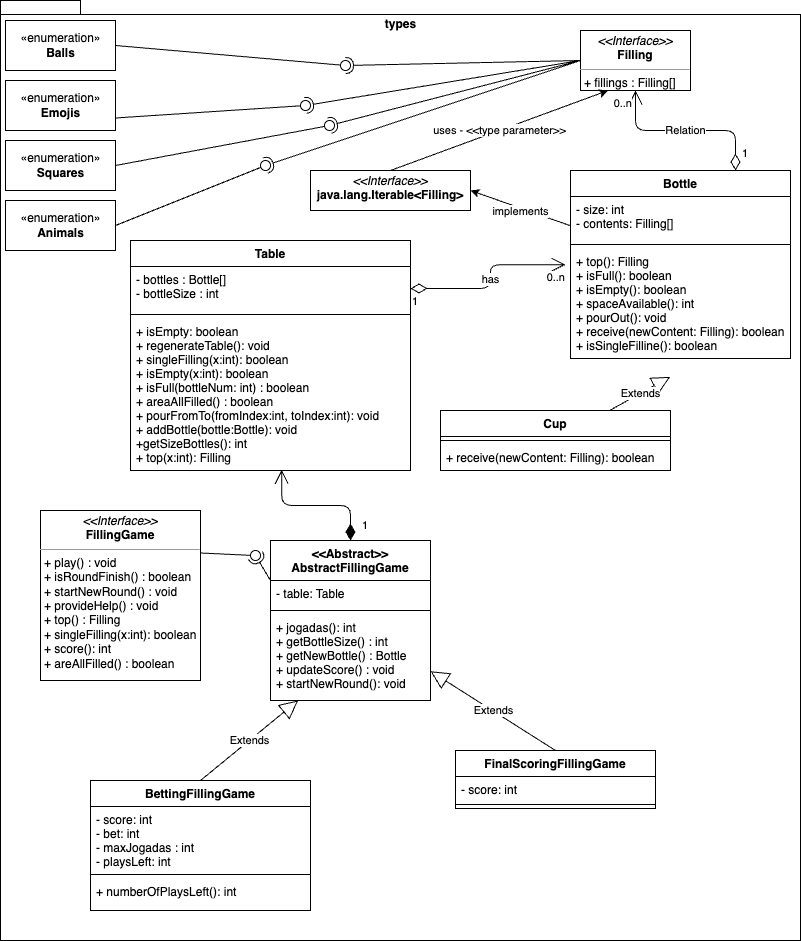

The diagram above was exported from draw.io. Its source (the exported page's mxGraphModel, read from the mxfile embedded in the PNG):
<mxGraphModel dx="1093" dy="665" grid="1" gridSize="10" guides="1" tooltips="1" connect="1" arrows="1" fold="1" page="1" pageScale="1" pageWidth="827" pageHeight="1169" math="0" shadow="0">
  <root>
    <mxCell id="0" />
    <mxCell id="1" parent="0" />
    <mxCell id="22" value="types" style="shape=folder;fontStyle=1;spacingTop=10;tabWidth=40;tabHeight=14;tabPosition=left;html=1;align=center;horizontal=1;verticalAlign=top;" parent="1" vertex="1">
      <mxGeometry x="10" y="10" width="800" height="940" as="geometry" />
    </mxCell>
    <mxCell id="53" style="edgeStyle=none;html=1;entryX=1;entryY=0.5;entryDx=0;entryDy=0;" parent="1" source="17" target="52" edge="1">
      <mxGeometry relative="1" as="geometry" />
    </mxCell>
    <mxCell id="54" value="implements" style="edgeLabel;html=1;align=center;verticalAlign=middle;resizable=0;points=[];" parent="53" vertex="1" connectable="0">
      <mxGeometry x="0.0035" y="2" relative="1" as="geometry">
        <mxPoint y="1" as="offset" />
      </mxGeometry>
    </mxCell>
    <mxCell id="17" value="Bottle" style="swimlane;fontStyle=1;align=center;verticalAlign=top;childLayout=stackLayout;horizontal=1;startSize=26;horizontalStack=0;resizeParent=1;resizeParentMax=0;resizeLast=0;collapsible=1;marginBottom=0;" parent="1" vertex="1">
      <mxGeometry x="580" y="180" width="220" height="188" as="geometry">
        <mxRectangle x="600" y="363" width="70" height="30" as="alternateBounds" />
      </mxGeometry>
    </mxCell>
    <mxCell id="18" value="- size: int&#10;- contents: Filling[]" style="text;strokeColor=none;fillColor=none;align=left;verticalAlign=top;spacingLeft=4;spacingRight=4;overflow=hidden;rotatable=0;points=[[0,0.5],[1,0.5]];portConstraint=eastwest;" parent="17" vertex="1">
      <mxGeometry y="26" width="220" height="44" as="geometry" />
    </mxCell>
    <mxCell id="19" value="" style="line;strokeWidth=1;fillColor=none;align=left;verticalAlign=middle;spacingTop=-1;spacingLeft=3;spacingRight=3;rotatable=0;labelPosition=right;points=[];portConstraint=eastwest;strokeColor=inherit;" parent="17" vertex="1">
      <mxGeometry y="70" width="220" height="8" as="geometry" />
    </mxCell>
    <mxCell id="20" value="+ top(): Filling&#10;+ isFull(): boolean&#10;+ isEmpty(): boolean&#10;+ spaceAvailable(): int&#10;+ pourOut(): void&#10;+ receive(newContent: Filling): boolean&#10;+ isSingleFilline(): boolean" style="text;strokeColor=none;fillColor=none;align=left;verticalAlign=top;spacingLeft=4;spacingRight=4;overflow=hidden;rotatable=0;points=[[0,0.5],[1,0.5]];portConstraint=eastwest;" parent="17" vertex="1">
      <mxGeometry y="78" width="220" height="110" as="geometry" />
    </mxCell>
    <mxCell id="21" value="&lt;p style=&quot;margin:0px;margin-top:4px;text-align:center;&quot;&gt;&lt;i&gt;&amp;lt;&amp;lt;Interface&amp;gt;&amp;gt;&lt;/i&gt;&lt;br&gt;&lt;b&gt;Filling&lt;/b&gt;&lt;/p&gt;&lt;hr size=&quot;1&quot;&gt;&lt;p style=&quot;margin:0px;margin-left:4px;&quot;&gt;+ fillings&lt;span style=&quot;background-color: initial;&quot;&gt;&amp;nbsp;: Filling[]&lt;/span&gt;&lt;br&gt;&lt;/p&gt;" style="verticalAlign=top;align=left;overflow=fill;fontSize=12;fontFamily=Helvetica;html=1;" parent="1" vertex="1">
      <mxGeometry x="590" y="40" width="110" height="60" as="geometry" />
    </mxCell>
    <mxCell id="29" value="«enumeration»&lt;br&gt;&lt;b&gt;Balls&lt;br&gt;&lt;/b&gt;" style="html=1;" parent="1" vertex="1">
      <mxGeometry x="15" y="30" width="110" height="50" as="geometry" />
    </mxCell>
    <mxCell id="30" value="«enumeration»&lt;br&gt;&lt;b&gt;Emojis&lt;br&gt;&lt;/b&gt;" style="html=1;" parent="1" vertex="1">
      <mxGeometry x="15" y="90" width="110" height="50" as="geometry" />
    </mxCell>
    <mxCell id="31" value="«enumeration»&lt;br&gt;&lt;b&gt;Squares&lt;br&gt;&lt;/b&gt;" style="html=1;" parent="1" vertex="1">
      <mxGeometry x="15" y="150" width="110" height="50" as="geometry" />
    </mxCell>
    <mxCell id="37" value="" style="rounded=0;orthogonalLoop=1;jettySize=auto;html=1;endArrow=none;endFill=0;sketch=0;sourcePerimeterSpacing=0;targetPerimeterSpacing=0;exitX=1;exitY=0.5;exitDx=0;exitDy=0;" parent="1" source="29" target="39" edge="1">
      <mxGeometry relative="1" as="geometry">
        <mxPoint x="350" y="105" as="sourcePoint" />
      </mxGeometry>
    </mxCell>
    <mxCell id="38" value="" style="rounded=0;orthogonalLoop=1;jettySize=auto;html=1;endArrow=halfCircle;endFill=0;entryX=0.5;entryY=0.5;endSize=6;strokeWidth=1;sketch=0;exitX=0;exitY=0.5;exitDx=0;exitDy=0;" parent="1" source="21" target="39" edge="1">
      <mxGeometry relative="1" as="geometry">
        <mxPoint x="390" y="105" as="sourcePoint" />
      </mxGeometry>
    </mxCell>
    <mxCell id="39" value="" style="ellipse;whiteSpace=wrap;html=1;align=center;aspect=fixed;resizable=0;points=[];outlineConnect=0;sketch=0;" parent="1" vertex="1">
      <mxGeometry x="350" y="70" width="10" height="10" as="geometry" />
    </mxCell>
    <mxCell id="40" value="" style="rounded=0;orthogonalLoop=1;jettySize=auto;html=1;endArrow=none;endFill=0;sketch=0;sourcePerimeterSpacing=0;targetPerimeterSpacing=0;exitX=1;exitY=0.75;exitDx=0;exitDy=0;" parent="1" source="30" target="42" edge="1">
      <mxGeometry relative="1" as="geometry">
        <mxPoint x="350" y="165" as="sourcePoint" />
      </mxGeometry>
    </mxCell>
    <mxCell id="41" value="" style="rounded=0;orthogonalLoop=1;jettySize=auto;html=1;endArrow=halfCircle;endFill=0;entryX=0.5;entryY=0.5;endSize=6;strokeWidth=1;sketch=0;exitX=0;exitY=0.5;exitDx=0;exitDy=0;" parent="1" source="21" target="42" edge="1">
      <mxGeometry relative="1" as="geometry">
        <mxPoint x="390" y="165" as="sourcePoint" />
      </mxGeometry>
    </mxCell>
    <mxCell id="42" value="" style="ellipse;whiteSpace=wrap;html=1;align=center;aspect=fixed;resizable=0;points=[];outlineConnect=0;sketch=0;" parent="1" vertex="1">
      <mxGeometry x="310" y="110" width="10" height="10" as="geometry" />
    </mxCell>
    <mxCell id="43" value="" style="rounded=0;orthogonalLoop=1;jettySize=auto;html=1;endArrow=none;endFill=0;sketch=0;sourcePerimeterSpacing=0;targetPerimeterSpacing=0;exitX=1;exitY=0.5;exitDx=0;exitDy=0;" parent="1" source="31" target="45" edge="1">
      <mxGeometry relative="1" as="geometry">
        <mxPoint x="350" y="215" as="sourcePoint" />
      </mxGeometry>
    </mxCell>
    <mxCell id="44" value="" style="rounded=0;orthogonalLoop=1;jettySize=auto;html=1;endArrow=halfCircle;endFill=0;entryX=0.5;entryY=0.5;endSize=6;strokeWidth=1;sketch=0;exitX=0;exitY=0.5;exitDx=0;exitDy=0;" parent="1" source="21" target="45" edge="1">
      <mxGeometry relative="1" as="geometry">
        <mxPoint x="390" y="215" as="sourcePoint" />
      </mxGeometry>
    </mxCell>
    <mxCell id="45" value="" style="ellipse;whiteSpace=wrap;html=1;align=center;aspect=fixed;resizable=0;points=[];outlineConnect=0;sketch=0;" parent="1" vertex="1">
      <mxGeometry x="334" y="130" width="10" height="10" as="geometry" />
    </mxCell>
    <mxCell id="46" value="«enumeration»&lt;br&gt;&lt;b&gt;Animals&lt;br&gt;&lt;/b&gt;" style="html=1;" parent="1" vertex="1">
      <mxGeometry x="15" y="210" width="110" height="50" as="geometry" />
    </mxCell>
    <mxCell id="47" value="" style="rounded=0;orthogonalLoop=1;jettySize=auto;html=1;endArrow=none;endFill=0;sketch=0;sourcePerimeterSpacing=0;targetPerimeterSpacing=0;exitX=1;exitY=0.5;exitDx=0;exitDy=0;" parent="1" source="46" target="49" edge="1">
      <mxGeometry relative="1" as="geometry">
        <mxPoint x="350" y="265" as="sourcePoint" />
      </mxGeometry>
    </mxCell>
    <mxCell id="48" value="" style="rounded=0;orthogonalLoop=1;jettySize=auto;html=1;endArrow=halfCircle;endFill=0;entryX=0.5;entryY=0.5;endSize=6;strokeWidth=1;sketch=0;exitX=0;exitY=0.5;exitDx=0;exitDy=0;" parent="1" source="21" target="49" edge="1">
      <mxGeometry relative="1" as="geometry">
        <mxPoint x="390" y="265" as="sourcePoint" />
      </mxGeometry>
    </mxCell>
    <mxCell id="49" value="" style="ellipse;whiteSpace=wrap;html=1;align=center;aspect=fixed;resizable=0;points=[];outlineConnect=0;sketch=0;" parent="1" vertex="1">
      <mxGeometry x="270" y="170" width="10" height="10" as="geometry" />
    </mxCell>
    <mxCell id="51" value="uses - &amp;lt;&amp;lt;type parameter&amp;gt;&amp;gt;" style="edgeStyle=none;html=1;entryX=0.25;entryY=1;entryDx=0;entryDy=0;exitX=0.5;exitY=0;exitDx=0;exitDy=0;" parent="1" source="52" target="21" edge="1">
      <mxGeometry relative="1" as="geometry">
        <mxPoint x="456.42857142857133" y="340" as="sourcePoint" />
      </mxGeometry>
    </mxCell>
    <mxCell id="52" value="&lt;p style=&quot;margin:0px;margin-top:4px;text-align:center;&quot;&gt;&lt;i&gt;&amp;lt;&amp;lt;Interface&amp;gt;&amp;gt;&lt;/i&gt;&lt;br&gt;&lt;b&gt;java.lang.Iterable&amp;lt;Filling&amp;gt;&lt;/b&gt;&lt;/p&gt;" style="verticalAlign=top;align=left;overflow=fill;fontSize=12;fontFamily=Helvetica;html=1;" parent="1" vertex="1">
      <mxGeometry x="320" y="180" width="160" height="40" as="geometry" />
    </mxCell>
    <mxCell id="55" value="Extends" style="endArrow=block;endSize=16;endFill=0;html=1;entryX=0.453;entryY=1.167;entryDx=0;entryDy=0;entryPerimeter=0;" parent="1" source="56" target="20" edge="1">
      <mxGeometry width="160" relative="1" as="geometry">
        <mxPoint x="390" y="510" as="sourcePoint" />
        <mxPoint x="550" y="510" as="targetPoint" />
      </mxGeometry>
    </mxCell>
    <mxCell id="56" value="Cup" style="swimlane;fontStyle=1;align=center;verticalAlign=top;childLayout=stackLayout;horizontal=1;startSize=26;horizontalStack=0;resizeParent=1;resizeParentMax=0;resizeLast=0;collapsible=1;marginBottom=0;" parent="1" vertex="1">
      <mxGeometry x="450" y="420" width="230" height="60" as="geometry">
        <mxRectangle x="600" y="363" width="70" height="30" as="alternateBounds" />
      </mxGeometry>
    </mxCell>
    <mxCell id="58" value="" style="line;strokeWidth=1;fillColor=none;align=left;verticalAlign=middle;spacingTop=-1;spacingLeft=3;spacingRight=3;rotatable=0;labelPosition=right;points=[];portConstraint=eastwest;strokeColor=inherit;" parent="56" vertex="1">
      <mxGeometry y="26" width="230" height="8" as="geometry" />
    </mxCell>
    <mxCell id="59" value="+ receive(newContent: Filling): boolean" style="text;strokeColor=none;fillColor=none;align=left;verticalAlign=top;spacingLeft=4;spacingRight=4;overflow=hidden;rotatable=0;points=[[0,0.5],[1,0.5]];portConstraint=eastwest;" parent="56" vertex="1">
      <mxGeometry y="34" width="230" height="26" as="geometry" />
    </mxCell>
    <mxCell id="60" value="Table" style="swimlane;fontStyle=1;align=center;verticalAlign=top;childLayout=stackLayout;horizontal=1;startSize=26;horizontalStack=0;resizeParent=1;resizeParentMax=0;resizeLast=0;collapsible=1;marginBottom=0;" parent="1" vertex="1">
      <mxGeometry x="140" y="250" width="280" height="230" as="geometry">
        <mxRectangle x="600" y="363" width="70" height="30" as="alternateBounds" />
      </mxGeometry>
    </mxCell>
    <mxCell id="61" value="- bottles : Bottle[]&#10;- bottleSize : int" style="text;strokeColor=none;fillColor=none;align=left;verticalAlign=top;spacingLeft=4;spacingRight=4;overflow=hidden;rotatable=0;points=[[0,0.5],[1,0.5]];portConstraint=eastwest;" parent="60" vertex="1">
      <mxGeometry y="26" width="280" height="44" as="geometry" />
    </mxCell>
    <mxCell id="62" value="" style="line;strokeWidth=1;fillColor=none;align=left;verticalAlign=middle;spacingTop=-1;spacingLeft=3;spacingRight=3;rotatable=0;labelPosition=right;points=[];portConstraint=eastwest;strokeColor=inherit;" parent="60" vertex="1">
      <mxGeometry y="70" width="280" height="8" as="geometry" />
    </mxCell>
    <mxCell id="69" value="+ isEmpty: boolean&#10;+ regenerateTable(): void&#10;+ singleFilling(x:int): boolean&#10;+ isEmpty(x:int): boolean&#10;+ isFull(bottleNum: int) : boolean&#10;+ areaAllFilled() : boolean&#10;+ pourFromTo(fromIndex:int, toIndex:int): void&#10;+ addBottle(bottle:Bottle): void&#10;+getSizeBottles(): int&#10;+ top(x:int): Filling" style="text;strokeColor=none;fillColor=none;align=left;verticalAlign=top;spacingLeft=4;spacingRight=4;overflow=hidden;rotatable=0;points=[[0,0.5],[1,0.5]];portConstraint=eastwest;" parent="60" vertex="1">
      <mxGeometry y="78" width="280" height="152" as="geometry" />
    </mxCell>
    <mxCell id="75" value="&lt;p style=&quot;margin:0px;margin-top:4px;text-align:center;&quot;&gt;&lt;i&gt;&amp;lt;&amp;lt;Interface&amp;gt;&amp;gt;&lt;/i&gt;&lt;br&gt;&lt;b&gt;FillingGame&lt;/b&gt;&lt;/p&gt;&lt;hr size=&quot;1&quot;&gt;&lt;p style=&quot;margin:0px;margin-left:4px;&quot;&gt;+ play() : void&lt;br&gt;+ isRoundFinish() : boolean&lt;/p&gt;&lt;p style=&quot;margin:0px;margin-left:4px;&quot;&gt;+ startNewRound() : void&lt;/p&gt;&lt;p style=&quot;margin:0px;margin-left:4px;&quot;&gt;+ provideHelp() : void&lt;/p&gt;&lt;p style=&quot;margin:0px;margin-left:4px;&quot;&gt;+ top() : Filling&lt;/p&gt;&lt;p style=&quot;margin:0px;margin-left:4px;&quot;&gt;+ singleFilling(x:int): boolean&lt;/p&gt;&lt;p style=&quot;margin:0px;margin-left:4px;&quot;&gt;+ score(): int&lt;/p&gt;&lt;p style=&quot;margin:0px;margin-left:4px;&quot;&gt;+ areAllFilled() : boolean&lt;/p&gt;" style="verticalAlign=top;align=left;overflow=fill;fontSize=12;fontFamily=Helvetica;html=1;" parent="1" vertex="1">
      <mxGeometry x="50" y="520" width="160" height="170" as="geometry" />
    </mxCell>
    <mxCell id="80" value="&lt;&lt;Abstract&gt;&gt;&#10;AbstractFillingGame" style="swimlane;fontStyle=1;align=center;verticalAlign=top;childLayout=stackLayout;horizontal=1;startSize=40;horizontalStack=0;resizeParent=1;resizeParentMax=0;resizeLast=0;collapsible=1;marginBottom=0;" vertex="1" parent="1">
      <mxGeometry x="280" y="550" width="160" height="160" as="geometry" />
    </mxCell>
    <mxCell id="81" value="- table: Table" style="text;strokeColor=none;fillColor=none;align=left;verticalAlign=top;spacingLeft=4;spacingRight=4;overflow=hidden;rotatable=0;points=[[0,0.5],[1,0.5]];portConstraint=eastwest;" vertex="1" parent="80">
      <mxGeometry y="40" width="160" height="26" as="geometry" />
    </mxCell>
    <mxCell id="82" value="" style="line;strokeWidth=1;fillColor=none;align=left;verticalAlign=middle;spacingTop=-1;spacingLeft=3;spacingRight=3;rotatable=0;labelPosition=right;points=[];portConstraint=eastwest;strokeColor=inherit;" vertex="1" parent="80">
      <mxGeometry y="66" width="160" height="8" as="geometry" />
    </mxCell>
    <mxCell id="83" value="+ jogadas(): int&#10;+ getBottleSize() : int&#10;+ getNewBottle() : Bottle&#10;+ updateScore() : void&#10;+ startNewRound(): void" style="text;strokeColor=none;fillColor=none;align=left;verticalAlign=top;spacingLeft=4;spacingRight=4;overflow=hidden;rotatable=0;points=[[0,0.5],[1,0.5]];portConstraint=eastwest;" vertex="1" parent="80">
      <mxGeometry y="74" width="160" height="86" as="geometry" />
    </mxCell>
    <mxCell id="95" value="" style="rounded=0;orthogonalLoop=1;jettySize=auto;html=1;endArrow=none;endFill=0;sketch=0;sourcePerimeterSpacing=0;targetPerimeterSpacing=0;exitX=1;exitY=0.25;exitDx=0;exitDy=0;" edge="1" target="97" parent="1" source="75">
      <mxGeometry relative="1" as="geometry">
        <mxPoint x="260" y="555" as="sourcePoint" />
      </mxGeometry>
    </mxCell>
    <mxCell id="96" value="" style="rounded=0;orthogonalLoop=1;jettySize=auto;html=1;endArrow=halfCircle;endFill=0;entryX=0.5;entryY=0.5;endSize=6;strokeWidth=1;sketch=0;exitX=0;exitY=0.25;exitDx=0;exitDy=0;" edge="1" target="97" parent="1" source="80">
      <mxGeometry relative="1" as="geometry">
        <mxPoint x="300" y="555" as="sourcePoint" />
      </mxGeometry>
    </mxCell>
    <mxCell id="97" value="" style="ellipse;whiteSpace=wrap;html=1;align=center;aspect=fixed;resizable=0;points=[];outlineConnect=0;sketch=0;" vertex="1" parent="1">
      <mxGeometry x="260" y="560" width="10" height="10" as="geometry" />
    </mxCell>
    <mxCell id="98" value="has" style="endArrow=open;html=1;endSize=12;startArrow=diamondThin;startSize=14;startFill=0;edgeStyle=orthogonalEdgeStyle;exitX=1;exitY=0.5;exitDx=0;exitDy=0;entryX=-0.022;entryY=0.147;entryDx=0;entryDy=0;entryPerimeter=0;" edge="1" parent="1" source="61" target="20">
      <mxGeometry relative="1" as="geometry">
        <mxPoint x="430" y="310" as="sourcePoint" />
        <mxPoint x="590" y="310" as="targetPoint" />
      </mxGeometry>
    </mxCell>
    <mxCell id="99" value="1" style="edgeLabel;resizable=0;html=1;align=left;verticalAlign=top;" connectable="0" vertex="1" parent="98">
      <mxGeometry x="-1" relative="1" as="geometry" />
    </mxCell>
    <mxCell id="100" value="0..n" style="edgeLabel;resizable=0;html=1;align=right;verticalAlign=top;" connectable="0" vertex="1" parent="98">
      <mxGeometry x="1" relative="1" as="geometry" />
    </mxCell>
    <mxCell id="102" value="Relation" style="endArrow=open;html=1;endSize=12;startArrow=diamondThin;startSize=14;startFill=0;edgeStyle=orthogonalEdgeStyle;exitX=0.75;exitY=0;exitDx=0;exitDy=0;" edge="1" parent="1" source="17" target="21">
      <mxGeometry relative="1" as="geometry">
        <mxPoint x="600" y="140" as="sourcePoint" />
        <mxPoint x="760" y="140" as="targetPoint" />
      </mxGeometry>
    </mxCell>
    <mxCell id="103" value="1" style="edgeLabel;resizable=0;html=1;align=left;verticalAlign=top;" connectable="0" vertex="1" parent="102">
      <mxGeometry x="-1" relative="1" as="geometry">
        <mxPoint x="5" y="-30" as="offset" />
      </mxGeometry>
    </mxCell>
    <mxCell id="104" value="0..n" style="edgeLabel;resizable=0;html=1;align=right;verticalAlign=top;" connectable="0" vertex="1" parent="102">
      <mxGeometry x="1" relative="1" as="geometry">
        <mxPoint x="-3" as="offset" />
      </mxGeometry>
    </mxCell>
    <mxCell id="105" value="1" style="endArrow=open;html=1;endSize=12;startArrow=diamondThin;startSize=14;startFill=1;edgeStyle=orthogonalEdgeStyle;align=left;verticalAlign=bottom;entryX=0.54;entryY=0.995;entryDx=0;entryDy=0;entryPerimeter=0;exitX=0.5;exitY=0;exitDx=0;exitDy=0;" edge="1" parent="1" source="80" target="69">
      <mxGeometry x="-0.9199" y="-10" relative="1" as="geometry">
        <mxPoint x="370" y="740" as="sourcePoint" />
        <mxPoint x="530" y="740" as="targetPoint" />
        <mxPoint as="offset" />
      </mxGeometry>
    </mxCell>
    <mxCell id="109" value="Extends" style="endArrow=block;endSize=16;endFill=0;html=1;exitX=0.5;exitY=0;exitDx=0;exitDy=0;" edge="1" parent="1" source="110" target="80">
      <mxGeometry width="160" relative="1" as="geometry">
        <mxPoint x="629.0594059405939" y="430" as="sourcePoint" />
        <mxPoint x="689.6600000000001" y="396.3699999999999" as="targetPoint" />
      </mxGeometry>
    </mxCell>
    <mxCell id="110" value="FinalScoringFillingGame" style="swimlane;fontStyle=1;align=center;verticalAlign=top;childLayout=stackLayout;horizontal=1;startSize=26;horizontalStack=0;resizeParent=1;resizeParentMax=0;resizeLast=0;collapsible=1;marginBottom=0;" vertex="1" parent="1">
      <mxGeometry x="465" y="760" width="200" height="58" as="geometry">
        <mxRectangle x="600" y="363" width="70" height="30" as="alternateBounds" />
      </mxGeometry>
    </mxCell>
    <mxCell id="111" value="- score: int" style="text;strokeColor=none;fillColor=none;align=left;verticalAlign=top;spacingLeft=4;spacingRight=4;overflow=hidden;rotatable=0;points=[[0,0.5],[1,0.5]];portConstraint=eastwest;" vertex="1" parent="110">
      <mxGeometry y="26" width="200" height="24" as="geometry" />
    </mxCell>
    <mxCell id="112" value="" style="line;strokeWidth=1;fillColor=none;align=left;verticalAlign=middle;spacingTop=-1;spacingLeft=3;spacingRight=3;rotatable=0;labelPosition=right;points=[];portConstraint=eastwest;strokeColor=inherit;" vertex="1" parent="110">
      <mxGeometry y="50" width="200" height="8" as="geometry" />
    </mxCell>
    <mxCell id="118" value="BettingFillingGame" style="swimlane;fontStyle=1;align=center;verticalAlign=top;childLayout=stackLayout;horizontal=1;startSize=26;horizontalStack=0;resizeParent=1;resizeParentMax=0;resizeLast=0;collapsible=1;marginBottom=0;" vertex="1" parent="1">
      <mxGeometry x="100" y="790" width="220" height="130" as="geometry">
        <mxRectangle x="600" y="363" width="70" height="30" as="alternateBounds" />
      </mxGeometry>
    </mxCell>
    <mxCell id="119" value="- score: int&#10;- bet: int&#10;- maxJogadas : int&#10;- playsLeft: int" style="text;strokeColor=none;fillColor=none;align=left;verticalAlign=top;spacingLeft=4;spacingRight=4;overflow=hidden;rotatable=0;points=[[0,0.5],[1,0.5]];portConstraint=eastwest;" vertex="1" parent="118">
      <mxGeometry y="26" width="220" height="64" as="geometry" />
    </mxCell>
    <mxCell id="120" value="" style="line;strokeWidth=1;fillColor=none;align=left;verticalAlign=middle;spacingTop=-1;spacingLeft=3;spacingRight=3;rotatable=0;labelPosition=right;points=[];portConstraint=eastwest;strokeColor=inherit;" vertex="1" parent="118">
      <mxGeometry y="90" width="220" height="8" as="geometry" />
    </mxCell>
    <mxCell id="121" value="+ numberOfPlaysLeft(): int" style="text;strokeColor=none;fillColor=none;align=left;verticalAlign=top;spacingLeft=4;spacingRight=4;overflow=hidden;rotatable=0;points=[[0,0.5],[1,0.5]];portConstraint=eastwest;" vertex="1" parent="118">
      <mxGeometry y="98" width="220" height="32" as="geometry" />
    </mxCell>
    <mxCell id="122" value="Extends" style="endArrow=block;endSize=16;endFill=0;html=1;exitX=0.5;exitY=0;exitDx=0;exitDy=0;" edge="1" parent="1" source="118" target="83">
      <mxGeometry width="160" relative="1" as="geometry">
        <mxPoint x="400" y="900" as="sourcePoint" />
        <mxPoint x="560" y="900" as="targetPoint" />
      </mxGeometry>
    </mxCell>
  </root>
</mxGraphModel>